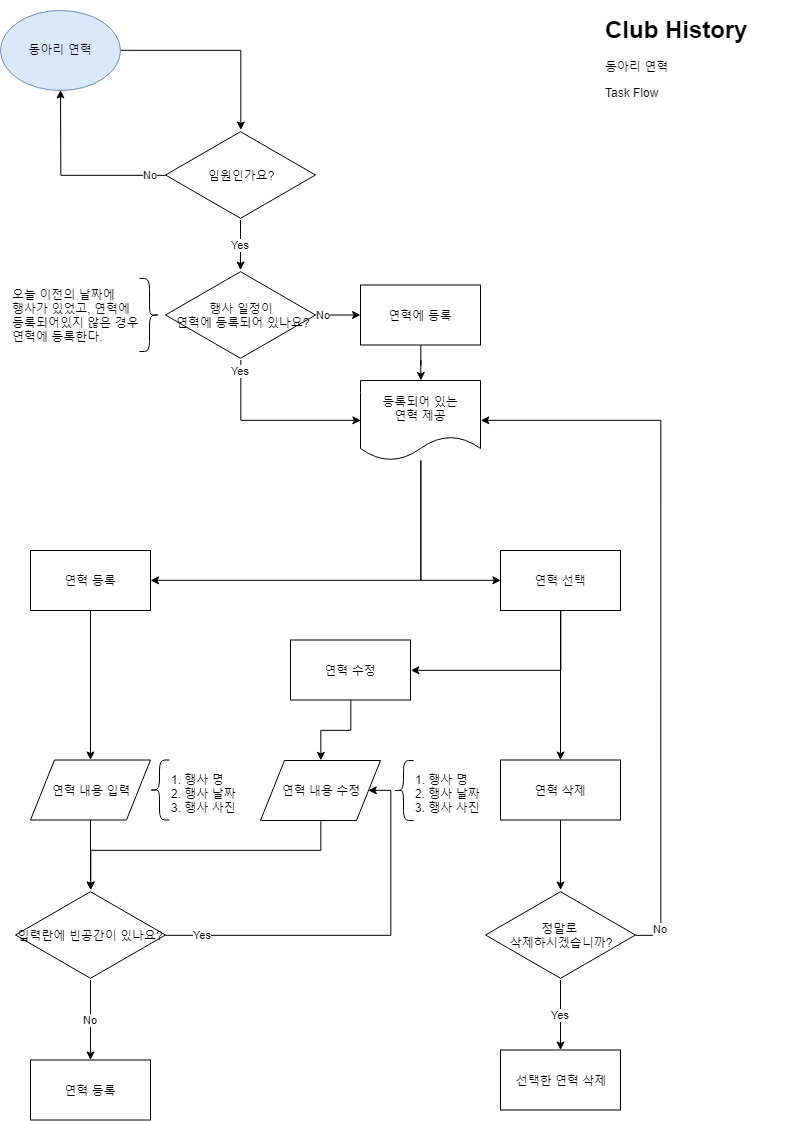

The diagram above was exported from draw.io. Its source (the exported page's mxGraphModel, read from the mxfile embedded in the PNG):
<mxGraphModel dx="848" dy="396" grid="1" gridSize="10" guides="1" tooltips="1" connect="1" arrows="1" fold="1" page="1" pageScale="1" pageWidth="827" pageHeight="1169" math="0" shadow="0">
  <root>
    <mxCell id="0" />
    <mxCell id="1" parent="0" />
    <mxCell id="Z2q3NdGT-yaFlug9cbPV-70" value="" style="edgeStyle=orthogonalEdgeStyle;rounded=0;orthogonalLoop=1;jettySize=auto;html=1;" edge="1" parent="1" source="Z2q3NdGT-yaFlug9cbPV-2" target="Z2q3NdGT-yaFlug9cbPV-42">
      <mxGeometry relative="1" as="geometry">
        <mxPoint x="220" y="69.49999999999994" as="targetPoint" />
      </mxGeometry>
    </mxCell>
    <mxCell id="Z2q3NdGT-yaFlug9cbPV-2" value="동아리 연혁" style="ellipse;whiteSpace=wrap;html=1;fillColor=#dae8fc;strokeColor=#6c8ebf;" vertex="1" parent="1">
      <mxGeometry x="20" y="29.5" width="120" height="80" as="geometry" />
    </mxCell>
    <mxCell id="Z2q3NdGT-yaFlug9cbPV-3" value="&lt;h1&gt;Club History&lt;/h1&gt;&lt;p&gt;동아리 연혁&lt;/p&gt;&lt;p&gt;Task Flow&lt;/p&gt;" style="text;html=1;strokeColor=none;fillColor=none;spacing=5;spacingTop=-20;whiteSpace=wrap;overflow=hidden;rounded=0;" vertex="1" parent="1">
      <mxGeometry x="620" y="29.5" width="190" height="120" as="geometry" />
    </mxCell>
    <mxCell id="Z2q3NdGT-yaFlug9cbPV-51" value="Yes" style="edgeStyle=orthogonalEdgeStyle;rounded=0;orthogonalLoop=1;jettySize=auto;html=1;entryX=0;entryY=0.5;entryDx=0;entryDy=0;" edge="1" parent="1" source="Z2q3NdGT-yaFlug9cbPV-7" target="Z2q3NdGT-yaFlug9cbPV-13">
      <mxGeometry x="-0.8783" relative="1" as="geometry">
        <mxPoint x="260" y="459.5" as="targetPoint" />
        <Array as="points">
          <mxPoint x="260" y="440" />
        </Array>
        <mxPoint as="offset" />
      </mxGeometry>
    </mxCell>
    <mxCell id="Z2q3NdGT-yaFlug9cbPV-7" value="행사 일정이&lt;br&gt;&amp;nbsp;연혁에 등록되어 있나요?" style="html=1;whiteSpace=wrap;aspect=fixed;shape=isoRectangle;" vertex="1" parent="1">
      <mxGeometry x="185" y="289.5" width="150" height="90" as="geometry" />
    </mxCell>
    <mxCell id="Z2q3NdGT-yaFlug9cbPV-8" value="" style="shape=curlyBracket;whiteSpace=wrap;html=1;rounded=1;rotation=-180;" vertex="1" parent="1">
      <mxGeometry x="159" y="298" width="20" height="73" as="geometry" />
    </mxCell>
    <mxCell id="Z2q3NdGT-yaFlug9cbPV-9" value="오늘 이전의 날짜에 &lt;br&gt;행사가 있었고, 연혁에&lt;br&gt;등록되어있지 않은 경우&lt;br&gt;연혁에 등록한다.&lt;br&gt;" style="text;html=1;resizable=0;points=[];autosize=1;align=left;verticalAlign=top;spacingTop=-4;" vertex="1" parent="1">
      <mxGeometry x="30" y="304.5" width="140" height="60" as="geometry" />
    </mxCell>
    <mxCell id="Z2q3NdGT-yaFlug9cbPV-12" value="" style="edgeStyle=orthogonalEdgeStyle;rounded=0;orthogonalLoop=1;jettySize=auto;html=1;" edge="1" parent="1" source="Z2q3NdGT-yaFlug9cbPV-13" target="Z2q3NdGT-yaFlug9cbPV-18">
      <mxGeometry relative="1" as="geometry">
        <mxPoint x="170" y="519.5" as="targetPoint" />
        <Array as="points">
          <mxPoint x="440" y="600" />
        </Array>
      </mxGeometry>
    </mxCell>
    <mxCell id="Z2q3NdGT-yaFlug9cbPV-13" value="등록되어 있는&lt;br&gt;연혁 제공&lt;br&gt;" style="shape=document;whiteSpace=wrap;html=1;boundedLbl=1;" vertex="1" parent="1">
      <mxGeometry x="380" y="400" width="120" height="80" as="geometry" />
    </mxCell>
    <mxCell id="Z2q3NdGT-yaFlug9cbPV-15" value="" style="edgeStyle=orthogonalEdgeStyle;rounded=0;orthogonalLoop=1;jettySize=auto;html=1;entryX=0.5;entryY=0;entryDx=0;entryDy=0;" edge="1" parent="1" source="Z2q3NdGT-yaFlug9cbPV-16" target="Z2q3NdGT-yaFlug9cbPV-22">
      <mxGeometry relative="1" as="geometry">
        <mxPoint x="310" y="769.5" as="targetPoint" />
      </mxGeometry>
    </mxCell>
    <mxCell id="Z2q3NdGT-yaFlug9cbPV-16" value="연혁 수정" style="rounded=0;whiteSpace=wrap;html=1;" vertex="1" parent="1">
      <mxGeometry x="310" y="659.5" width="120" height="60" as="geometry" />
    </mxCell>
    <mxCell id="Z2q3NdGT-yaFlug9cbPV-17" value="" style="edgeStyle=orthogonalEdgeStyle;rounded=0;orthogonalLoop=1;jettySize=auto;html=1;" edge="1" parent="1" source="Z2q3NdGT-yaFlug9cbPV-18" target="Z2q3NdGT-yaFlug9cbPV-24">
      <mxGeometry relative="1" as="geometry" />
    </mxCell>
    <mxCell id="Z2q3NdGT-yaFlug9cbPV-18" value="연혁 등록" style="rounded=0;whiteSpace=wrap;html=1;" vertex="1" parent="1">
      <mxGeometry x="50" y="570" width="120" height="60" as="geometry" />
    </mxCell>
    <mxCell id="Z2q3NdGT-yaFlug9cbPV-64" value="" style="edgeStyle=orthogonalEdgeStyle;rounded=0;orthogonalLoop=1;jettySize=auto;html=1;" edge="1" parent="1" source="Z2q3NdGT-yaFlug9cbPV-19" target="Z2q3NdGT-yaFlug9cbPV-63">
      <mxGeometry relative="1" as="geometry" />
    </mxCell>
    <mxCell id="Z2q3NdGT-yaFlug9cbPV-19" value="연혁 선택" style="rounded=0;whiteSpace=wrap;html=1;" vertex="1" parent="1">
      <mxGeometry x="520" y="570" width="120" height="60" as="geometry" />
    </mxCell>
    <mxCell id="Z2q3NdGT-yaFlug9cbPV-65" value="" style="edgeStyle=orthogonalEdgeStyle;rounded=0;orthogonalLoop=1;jettySize=auto;html=1;" edge="1" parent="1" source="Z2q3NdGT-yaFlug9cbPV-63" target="Z2q3NdGT-yaFlug9cbPV-54">
      <mxGeometry relative="1" as="geometry" />
    </mxCell>
    <mxCell id="Z2q3NdGT-yaFlug9cbPV-63" value="연혁 삭제" style="rounded=0;whiteSpace=wrap;html=1;" vertex="1" parent="1">
      <mxGeometry x="520" y="779.5" width="120" height="60" as="geometry" />
    </mxCell>
    <mxCell id="Z2q3NdGT-yaFlug9cbPV-20" value="" style="edgeStyle=orthogonalEdgeStyle;rounded=0;orthogonalLoop=1;jettySize=auto;html=1;entryX=0;entryY=0.5;entryDx=0;entryDy=0;" edge="1" parent="1" source="Z2q3NdGT-yaFlug9cbPV-13" target="Z2q3NdGT-yaFlug9cbPV-19">
      <mxGeometry relative="1" as="geometry">
        <mxPoint x="310.3333333333335" y="569.5" as="sourcePoint" />
        <mxPoint x="520" y="419.5" as="targetPoint" />
        <Array as="points">
          <mxPoint x="440" y="600" />
        </Array>
      </mxGeometry>
    </mxCell>
    <mxCell id="Z2q3NdGT-yaFlug9cbPV-21" value="" style="edgeStyle=orthogonalEdgeStyle;rounded=0;orthogonalLoop=1;jettySize=auto;html=1;" edge="1" parent="1" source="Z2q3NdGT-yaFlug9cbPV-22" target="Z2q3NdGT-yaFlug9cbPV-29">
      <mxGeometry relative="1" as="geometry">
        <mxPoint x="310" y="909.5" as="targetPoint" />
        <Array as="points">
          <mxPoint x="340" y="870" />
          <mxPoint x="110" y="870" />
        </Array>
      </mxGeometry>
    </mxCell>
    <mxCell id="Z2q3NdGT-yaFlug9cbPV-22" value="연혁 내용 수정" style="shape=parallelogram;perimeter=parallelogramPerimeter;whiteSpace=wrap;html=1;" vertex="1" parent="1">
      <mxGeometry x="280" y="780" width="120" height="60" as="geometry" />
    </mxCell>
    <mxCell id="Z2q3NdGT-yaFlug9cbPV-23" value="" style="edgeStyle=orthogonalEdgeStyle;rounded=0;orthogonalLoop=1;jettySize=auto;html=1;" edge="1" parent="1" source="Z2q3NdGT-yaFlug9cbPV-24">
      <mxGeometry relative="1" as="geometry">
        <mxPoint x="110" y="909.5" as="targetPoint" />
      </mxGeometry>
    </mxCell>
    <mxCell id="Z2q3NdGT-yaFlug9cbPV-24" value="연혁 내용 입력" style="shape=parallelogram;perimeter=parallelogramPerimeter;whiteSpace=wrap;html=1;" vertex="1" parent="1">
      <mxGeometry x="50" y="779.5" width="120" height="60" as="geometry" />
    </mxCell>
    <mxCell id="Z2q3NdGT-yaFlug9cbPV-25" value="" style="shape=curlyBracket;whiteSpace=wrap;html=1;rounded=1;" vertex="1" parent="1">
      <mxGeometry x="413" y="780" width="20" height="60" as="geometry" />
    </mxCell>
    <mxCell id="Z2q3NdGT-yaFlug9cbPV-26" value="1. 행사 명&lt;br&gt;2. 행사 날짜&lt;br&gt;3. 행사 사진&lt;br&gt;" style="text;html=1;resizable=0;points=[];autosize=1;align=left;verticalAlign=top;spacingTop=-4;" vertex="1" parent="1">
      <mxGeometry x="433" y="790" width="80" height="40" as="geometry" />
    </mxCell>
    <mxCell id="Z2q3NdGT-yaFlug9cbPV-27" value="Yes" style="edgeStyle=orthogonalEdgeStyle;rounded=0;orthogonalLoop=1;jettySize=auto;html=1;entryX=1;entryY=0.5;entryDx=0;entryDy=0;" edge="1" parent="1" source="Z2q3NdGT-yaFlug9cbPV-29" target="Z2q3NdGT-yaFlug9cbPV-22">
      <mxGeometry x="-0.8118" relative="1" as="geometry">
        <mxPoint x="265" y="954.5" as="targetPoint" />
        <Array as="points">
          <mxPoint x="410" y="955" />
          <mxPoint x="410" y="810" />
        </Array>
        <mxPoint as="offset" />
      </mxGeometry>
    </mxCell>
    <mxCell id="Z2q3NdGT-yaFlug9cbPV-28" value="No&lt;br&gt;" style="edgeStyle=orthogonalEdgeStyle;rounded=0;orthogonalLoop=1;jettySize=auto;html=1;" edge="1" parent="1" source="Z2q3NdGT-yaFlug9cbPV-29">
      <mxGeometry relative="1" as="geometry">
        <mxPoint x="110" y="1079.5" as="targetPoint" />
      </mxGeometry>
    </mxCell>
    <mxCell id="Z2q3NdGT-yaFlug9cbPV-29" value="입력란에 빈공간이 있나요?" style="html=1;whiteSpace=wrap;aspect=fixed;shape=isoRectangle;" vertex="1" parent="1">
      <mxGeometry x="35" y="909.5" width="150" height="90" as="geometry" />
    </mxCell>
    <mxCell id="Z2q3NdGT-yaFlug9cbPV-30" value="연혁 등록" style="rounded=0;whiteSpace=wrap;html=1;" vertex="1" parent="1">
      <mxGeometry x="50" y="1079.5" width="120" height="60" as="geometry" />
    </mxCell>
    <mxCell id="Z2q3NdGT-yaFlug9cbPV-35" value="" style="edgeStyle=orthogonalEdgeStyle;rounded=0;orthogonalLoop=1;jettySize=auto;html=1;" edge="1" parent="1" source="Z2q3NdGT-yaFlug9cbPV-31" target="Z2q3NdGT-yaFlug9cbPV-13">
      <mxGeometry relative="1" as="geometry" />
    </mxCell>
    <mxCell id="Z2q3NdGT-yaFlug9cbPV-31" value="연혁에 등록" style="rounded=0;whiteSpace=wrap;html=1;" vertex="1" parent="1">
      <mxGeometry x="380" y="304.5" width="120" height="60" as="geometry" />
    </mxCell>
    <mxCell id="Z2q3NdGT-yaFlug9cbPV-32" value="No" style="edgeStyle=orthogonalEdgeStyle;rounded=0;orthogonalLoop=1;jettySize=auto;html=1;" edge="1" parent="1" source="Z2q3NdGT-yaFlug9cbPV-7" target="Z2q3NdGT-yaFlug9cbPV-31">
      <mxGeometry x="-0.6774" relative="1" as="geometry">
        <mxPoint x="597" y="239.5" as="sourcePoint" />
        <mxPoint x="597" y="349.5" as="targetPoint" />
        <mxPoint as="offset" />
      </mxGeometry>
    </mxCell>
    <mxCell id="Z2q3NdGT-yaFlug9cbPV-45" value="Yes" style="edgeStyle=orthogonalEdgeStyle;rounded=0;orthogonalLoop=1;jettySize=auto;html=1;" edge="1" parent="1" source="Z2q3NdGT-yaFlug9cbPV-42">
      <mxGeometry relative="1" as="geometry">
        <mxPoint x="260" y="289.5" as="targetPoint" />
      </mxGeometry>
    </mxCell>
    <mxCell id="Z2q3NdGT-yaFlug9cbPV-47" value="No" style="edgeStyle=orthogonalEdgeStyle;rounded=0;orthogonalLoop=1;jettySize=auto;html=1;" edge="1" parent="1" source="Z2q3NdGT-yaFlug9cbPV-42" target="Z2q3NdGT-yaFlug9cbPV-2">
      <mxGeometry x="-0.8421" relative="1" as="geometry">
        <mxPoint x="105" y="194.5" as="targetPoint" />
        <mxPoint as="offset" />
      </mxGeometry>
    </mxCell>
    <mxCell id="Z2q3NdGT-yaFlug9cbPV-42" value="임원인가요?" style="html=1;whiteSpace=wrap;aspect=fixed;shape=isoRectangle;" vertex="1" parent="1">
      <mxGeometry x="185" y="149.5" width="150" height="90" as="geometry" />
    </mxCell>
    <mxCell id="Z2q3NdGT-yaFlug9cbPV-60" value="Yes" style="edgeStyle=orthogonalEdgeStyle;rounded=0;orthogonalLoop=1;jettySize=auto;html=1;" edge="1" parent="1" source="Z2q3NdGT-yaFlug9cbPV-54" target="Z2q3NdGT-yaFlug9cbPV-59">
      <mxGeometry relative="1" as="geometry" />
    </mxCell>
    <mxCell id="Z2q3NdGT-yaFlug9cbPV-62" value="No" style="edgeStyle=orthogonalEdgeStyle;rounded=0;orthogonalLoop=1;jettySize=auto;html=1;entryX=1;entryY=0.5;entryDx=0;entryDy=0;" edge="1" parent="1" source="Z2q3NdGT-yaFlug9cbPV-54" target="Z2q3NdGT-yaFlug9cbPV-13">
      <mxGeometry x="-0.9119" relative="1" as="geometry">
        <mxPoint x="735" y="809.5" as="targetPoint" />
        <Array as="points">
          <mxPoint x="680" y="955" />
          <mxPoint x="680" y="440" />
        </Array>
        <mxPoint as="offset" />
      </mxGeometry>
    </mxCell>
    <mxCell id="Z2q3NdGT-yaFlug9cbPV-54" value="정말로 &lt;br&gt;삭제하시겠습니까?" style="html=1;whiteSpace=wrap;aspect=fixed;shape=isoRectangle;" vertex="1" parent="1">
      <mxGeometry x="505" y="909.5" width="150" height="90" as="geometry" />
    </mxCell>
    <mxCell id="Z2q3NdGT-yaFlug9cbPV-59" value="선택한 연혁 삭제" style="rounded=0;whiteSpace=wrap;html=1;" vertex="1" parent="1">
      <mxGeometry x="520" y="1069.5" width="120" height="60" as="geometry" />
    </mxCell>
    <mxCell id="Z2q3NdGT-yaFlug9cbPV-66" value="" style="edgeStyle=orthogonalEdgeStyle;rounded=0;orthogonalLoop=1;jettySize=auto;html=1;entryX=1;entryY=0.5;entryDx=0;entryDy=0;" edge="1" parent="1" source="Z2q3NdGT-yaFlug9cbPV-19" target="Z2q3NdGT-yaFlug9cbPV-16">
      <mxGeometry relative="1" as="geometry">
        <Array as="points">
          <mxPoint x="580" y="690" />
        </Array>
      </mxGeometry>
    </mxCell>
    <mxCell id="Z2q3NdGT-yaFlug9cbPV-67" value="" style="shape=curlyBracket;whiteSpace=wrap;html=1;rounded=1;" vertex="1" parent="1">
      <mxGeometry x="169" y="779.5" width="20" height="60" as="geometry" />
    </mxCell>
    <mxCell id="Z2q3NdGT-yaFlug9cbPV-68" value="1. 행사 명&lt;br&gt;2. 행사 날짜&lt;br&gt;3. 행사 사진&lt;br&gt;" style="text;html=1;resizable=0;points=[];autosize=1;align=left;verticalAlign=top;spacingTop=-4;" vertex="1" parent="1">
      <mxGeometry x="189" y="789.5" width="80" height="40" as="geometry" />
    </mxCell>
  </root>
</mxGraphModel>